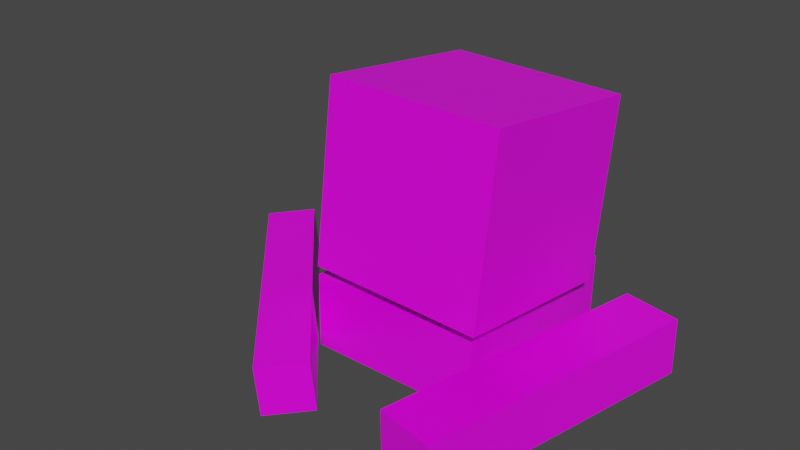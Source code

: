 # Source: Loot.blend  (saved by Blender 2.92.15; exported with 4.5.12 LTS)
import bpy
from mathutils import Matrix  # noqa: F401  (used for matrix-valued properties, if any)

bpy.ops.wm.read_factory_settings(use_empty=True)
scene = bpy.context.scene
scene.name = 'Scene'

# ---- collections
col_collection = bpy.data.collections.new('Collection'); scene.collection.children.link(col_collection)

# ---- images (referenced by path relative to the original .blend; pixels are not part of the script)
import os
ASSET_DIR = os.environ.get("B2B_ASSET_DIR", "")  # directory of the original .blend (textures are referenced by path, not embedded)
HERE = os.path.dirname(os.path.abspath(__file__))  # packed textures are extracted next to this script under _unpacked/

def load_image(name, relpath, width, height, colorspace="sRGB"):
    """Load a texture the original file referenced (path relative to the .blend, or extracted next to this script)."""
    p = next((c for c in (os.path.join(HERE, relpath), os.path.join(ASSET_DIR, relpath)) if relpath and os.path.exists(c)), "")
    if p:
        img = bpy.data.images.load(p, check_existing=True)
        img.name = name
    else:  # same state as the original file: an image datablock whose file is absent (Cycles renders it pink)
        img = bpy.data.images.new(name, width, height)
        img.source = "FILE"
        img.filepath = "//" + (relpath or name)
    img.colorspace_settings.name = colorspace
    return img
img_loottexture = load_image('LootTexture', 'LootTexture.png', 1024, 1024, 'sRGB')

# ---- materials (node trees are filled in below, after node groups)
mat_lootmaterial = bpy.data.materials.new('LootMaterial')
mat_lootmaterial.alpha_threshold = 0.0
mat_lootmaterial.use_transparent_shadow = False
mat_lootmaterial.line_color = (0.0, 0.0, 0.0, 1.0)

# ---- material node trees
mat_lootmaterial.use_nodes = True; mat_lootmaterial.node_tree.nodes.clear()
_N = mat_lootmaterial.node_tree.nodes; _L = mat_lootmaterial.node_tree.links
n0 = _N.new('ShaderNodeOutputMaterial'); n0.name = 'Material Output'; n0.location = (300, 300)
n1 = _N.new('ShaderNodeBsdfPrincipled'); n1.name = 'Principled BSDF'; n1.location = (10, 300)
n1.distribution = 'GGX'
n1.subsurface_method = 'BURLEY'
n1.inputs[2].default_value = 0.4
n1.inputs[3].default_value = 1.45
n1.inputs[27].default_value = (0.0, 0.0, 0.0, 1.0)
n1.inputs[28].default_value = 1.0
n2 = _N.new('ShaderNodeTexImage'); n2.name = 'Image Texture'; n2.location = (-378, 343)
n2.image = img_loottexture
_L.new(n1.outputs[0], n0.inputs[0])
_L.new(n2.outputs[0], n1.inputs[0])
n0.is_active_output = True

# ---- world
world_world = bpy.data.worlds.new('World'); scene.world = world_world
world_world.use_nodes = True; world_world.node_tree.nodes.clear()
_N = world_world.node_tree.nodes; _L = world_world.node_tree.links
n0 = _N.new('ShaderNodeOutputWorld'); n0.name = 'World Output'; n0.location = (300, 300)
n1 = _N.new('ShaderNodeBackground'); n1.name = 'Background'; n1.location = (10, 300)
n1.inputs[0].default_value = (0.05088, 0.05088, 0.05088, 1.0)
_L.new(n1.outputs[0], n0.inputs[0])
n0.is_active_output = True
world_world.color = (0.05088, 0.05088, 0.05088)
world_world.use_sun_shadow = False
world_world.sun_shadow_jitter_overblur = 0.0

# ---- meshes
me_cube = bpy.data.meshes.new('Cube')
me_cube.from_pydata([(0.286, 0.3504, 0.6558), (0.2801, 0.2915, 0.181), (0.275, -0.1243, 0.7148), (0.2691, -0.1831, 0.24), (-0.1922, 0.362, 0.6603), (-0.1981, 0.3032, 0.1855), (-0.2033, -0.1126, 0.7192), (-0.2092, -0.1714, 0.2445), (0.3681, 0.3266, 0.1593), (0.2036, -0.4197, 0.1533), (0.3705, 0.3273, 0.007016), (0.206, -0.419, 0.001083), (0.5228, 0.2925, 0.1615), (0.3584, -0.4538, 0.1556), (0.5252, 0.2932, 0.009263), (0.3607, -0.4531, 0.00333), (-0.6513, 0.08727, 0.1464), (-0.1314, -0.4708, 0.1368), (-0.5566, 0.1753, 0.1572), (-0.03672, -0.3827, 0.1476), (-0.6443, 0.09609, 0.01298), (-0.1244, -0.462, 0.003368), (-0.5496, 0.1841, 0.02377), (-0.02972, -0.3739, 0.01416), (-0.2423, 0.3991, -0.01881), (-0.2423, -0.1376, -0.01199), (-0.2423, 0.4017, 0.186), (-0.2423, -0.135, 0.1928), (0.2313, 0.3991, -0.01881), (0.2313, -0.1376, -0.01199), (0.2313, 0.4017, 0.186), (0.2313, -0.135, 0.1928)], [], [(0, 4, 6, 2), (3, 2, 6, 7), (7, 6, 4, 5), (5, 1, 3, 7), (1, 0, 2, 3), (5, 4, 0, 1), (8, 10, 11, 9), (10, 14, 15, 11), (14, 12, 13, 15), (12, 8, 9, 13), (10, 8, 12, 14), (15, 13, 9, 11), (16, 17, 19, 18), (18, 19, 23, 22), (22, 23, 21, 20), (20, 21, 17, 16), (18, 22, 20, 16), (23, 19, 17, 21), (24, 25, 27, 26), (26, 27, 31, 30), (30, 31, 29, 28), (28, 29, 25, 24), (26, 30, 28, 24), (31, 27, 25, 29)])
_uv = me_cube.uv_layers.new(name='UVMap')
_uv.uv.foreach_set('vector', [0.2367, 0.5064, 0.2367, 0.7444, 7.451e-09, 0.7438, 0.0, 0.5058, 0.2373, 0.5058, 1.49e-08, 0.5047, 0.0, 0.2671, 0.2373, 0.2681, 0.7089, 0.0, 0.7089, 0.238, 0.4713, 0.2381, 0.4713, 5.399e-05, 0.7112, 0.5052, 0.7112, 0.7431, 0.4745, 0.7437, 0.4745, 0.5058, 0.4745, 0.5051, 0.4745, 0.2671, 0.7121, 0.2671, 0.7121, 0.5052, 0.2373, 0.2681, 0.4745, 0.2671, 0.4745, 0.5047, 0.2373, 0.5058, 0.313, 0.8826, 0.3887, 0.8825, 0.3887, 0.5058, 0.313, 0.5059, 0.791, 0.2671, 0.7121, 0.2671, 0.7121, 0.6472, 0.791, 0.6472, 0.2373, 0.8825, 0.313, 0.8826, 0.313, 0.5059, 0.2373, 0.5058, 0.791, 0.6472, 0.8698, 0.6472, 0.8698, 0.2671, 0.791, 0.2671, 0.5502, 0.8218, 0.6258, 0.8223, 0.6258, 0.7442, 0.5502, 0.7437, 0.4745, 0.8223, 0.5502, 0.8218, 0.5502, 0.7437, 0.4745, 0.7442, 0.9342, 0.2671, 0.9342, 0.6464, 0.8698, 0.6465, 0.8698, 0.2673, 0.9817, 0.6472, 0.9817, 0.9277, 0.9158, 0.9346, 0.9158, 0.6541, 0.4531, 0.506, 0.4531, 0.8853, 0.3887, 0.8851, 0.3887, 0.5058, 0.9342, 0.5476, 0.9342, 0.2671, 1.0, 0.2739, 1.0, 0.5544, 0.0, 0.8129, 7.451e-09, 0.7463, 0.04771, 0.7444, 0.04771, 0.8109, 0.6735, 0.7457, 0.6735, 0.8122, 0.6258, 0.8103, 0.6258, 0.7437, 0.9127, 4.858e-06, 0.9127, 0.2662, 0.8108, 0.2662, 0.8108, 0.0, 0.2356, 0.2671, 0.2356, 0.0, 0.4713, 1.201e-05, 0.4713, 0.2671, 0.8108, 0.0, 0.8108, 0.2662, 0.7089, 0.2662, 0.7089, 4.858e-06, 0.0, 0.2671, 1.49e-08, 1.204e-05, 0.2356, 0.0, 0.2356, 0.2671, 0.9158, 0.6475, 0.9158, 0.8824, 0.814, 0.8821, 0.814, 0.6472, 0.814, 0.6472, 0.814, 0.8821, 0.7121, 0.8824, 0.7121, 0.6475])
me_cube.materials.append(mat_lootmaterial)
me_cube.use_remesh_preserve_volume = False
me_cube.use_remesh_preserve_attributes = False
me_cube.use_mirror_vertex_groups = False
me_cube.update()

# ---- objects
ob_lootmodel = bpy.data.objects.new('LootModel', me_cube)

# ---- transforms, parenting, visibility, modifiers, constraints
ob_lootmodel.location = (0.0, 0.0, 0.0)
ob_lootmodel.lock_rotations_4d = False
ob_lootmodel.empty_display_type = 'ARROWS'
ob_lootmodel.lineart.crease_threshold = 0.0

# ---- collection membership
col_collection.objects.link(ob_lootmodel)

# ---- scene / render settings (as saved in the file)
scene.frame_start = 1; scene.frame_end = 250; scene.frame_set(1)
scene.render.engine = 'BLENDER_EEVEE_NEXT'
scene.cycles.use_denoising = False
scene.cycles.samples = 128
scene.cycles.sampling_pattern = 'TABULATED_SOBOL'
scene.cycles.use_adaptive_sampling = False
scene.cycles.use_light_tree = False
scene.view_settings.view_transform = 'Filmic'
bpy.context.view_layer.update()

# ---- added for rendering (the .blend has no active camera and no usable light): camera, sun
cam_auto = bpy.data.cameras.new('AutoCamera')
cam_auto.lens = 50.0
cam_auto.sensor_width = 36.0
cam_auto.clip_end = 1000.0
ob_auto_camera = bpy.data.objects.new('AutoCamera', cam_auto)
scene.collection.objects.link(ob_auto_camera)
ob_auto_camera.location = (1.45448, -1.85558, 1.56424)
ob_auto_camera.rotation_euler = (1.09748, -7.21219e-08, 0.694738)
scene.camera = ob_auto_camera
light_auto_sun = bpy.data.lights.new('AutoSun', 'SUN')
light_auto_sun.energy = 3.0
light_auto_sun.angle = 0.0523599
ob_auto_sun = bpy.data.objects.new('AutoSun', light_auto_sun)
scene.collection.objects.link(ob_auto_sun)
ob_auto_sun.rotation_euler = (0.872665, 0.174533, 0.523599)
bpy.context.view_layer.update()
